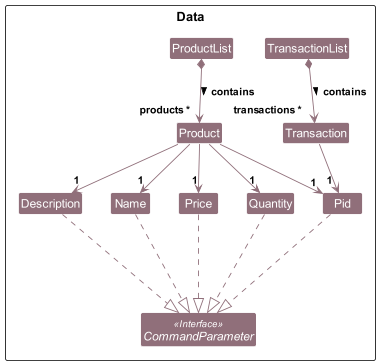

The diagram above was rendered by PlantUML. Its source (embedded in the PNG):
@startuml
!include style.puml
skinparam arrowThickness 1.1
skinparam arrowColor DATA_COLOR
skinparam classBackgroundColor DATA_COLOR
hide circle
skinparam classAttributeIconSize 0

package Data as DataPackage {

    class Description {
        - description : String
        + Description(String)
        + isNull() : boolean
    }

    class Name {
        - name : String
        + Name(String)
        + isNull() : boolean
    }

    class Pid {
        - pid : Integer
        + Pid(Integer)
        + isNull() : boolean
    }

    class Price {
        - price : Double
        + Price(Double)
        + isNull() : boolean
    }

    class Quantity {
        - quantity : Integer
        + Quantity(Integer)
        + isNull() : boolean
    }

    class Product {
        + Product(String, Integer, Double, String, Integer)
    }

    class ProductList {
        + ProductList(String, Integer, Double, String, Integer)
        + addProduct(Product)
        + findProductIndex(Pid) : int
        + deleteProduct(Pid)
        + updateProduct(int, Name, Quantity, Description, Price)
        + increaseAmount(int, Integer) : boolean
        + decreaseAmount(int, Integer) : boolean
        + findKeyword(ProductList, String)
        + isEmpty() : boolean
        + getSize() : int
        + get(int) : Product
        + getProducts() : List<Product>
        + toSave(Integer) : String
        + printLowQuantityProducts()
    }

    class Transaction {
        - changeInQuantity : Integer
        - time : LocalDateTime
    }

    class TransactionList {
    }

    interface CommandParameter <<Interface>> {
        + isNull() : boolean
}

ProductList *--> "products ~*" Product : > contains
ProductList -right[hidden]-> TransactionList
Product --> "1" Name
Product --> "1" Quantity
Product --> "1" Price
Product --> "1" Description
Product --> "1" Pid
Quantity -right[hidden]-> Pid
Transaction -down-> "1 " Pid
TransactionList *--> "transactions ~*" Transaction :> contains

Pid ...|> CommandParameter
Name ...|> CommandParameter
Quantity ...|> CommandParameter
Price ...|> CommandParameter
Description ...|> CommandParameter

@enduml